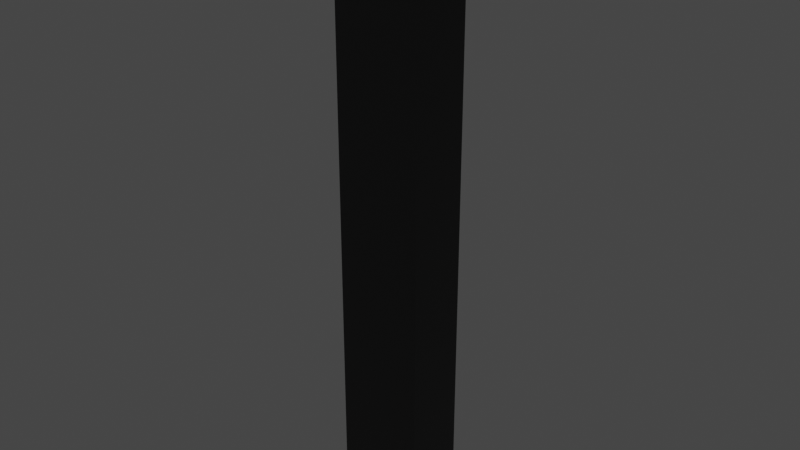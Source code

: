 # Source: 1.blend  (saved by Blender 2.83.19; exported with 4.5.12 LTS)
import bpy
from mathutils import Matrix  # noqa: F401  (used for matrix-valued properties, if any)

bpy.ops.wm.read_factory_settings(use_empty=True)
scene = bpy.context.scene
scene.name = 'Scene'

# ---- collections
col_collection = bpy.data.collections.new('Collection'); scene.collection.children.link(col_collection)

# ---- materials (node trees are filled in below, after node groups)
mat_letreiro = bpy.data.materials.new('Letreiro')
mat_letreiro.use_transparent_shadow = False

# ---- material node trees
mat_letreiro.use_nodes = True; mat_letreiro.node_tree.nodes.clear()
_N = mat_letreiro.node_tree.nodes; _L = mat_letreiro.node_tree.links
n0 = _N.new('ShaderNodeBsdfPrincipled'); n0.name = 'Principled BSDF'; n0.location = (10, 300)
n0.distribution = 'GGX'
n0.subsurface_method = 'BURLEY'
n0.inputs[0].default_value = (0.0, 0.0, 0.0, 1.0)
n0.inputs[3].default_value = 1.45
n0.inputs[27].default_value = (0.0, 0.0, 0.0, 1.0)
n0.inputs[28].default_value = 1.0
n1 = _N.new('ShaderNodeOutputMaterial'); n1.name = 'Material Output'; n1.location = (300, 300)
_L.new(n0.outputs[0], n1.inputs[0])
n1.is_active_output = True

# ---- world
world_world = bpy.data.worlds.new('World'); scene.world = world_world
world_world.use_nodes = True; world_world.node_tree.nodes.clear()
_N = world_world.node_tree.nodes; _L = world_world.node_tree.links
n0 = _N.new('ShaderNodeOutputWorld'); n0.name = 'World Output'; n0.location = (300, 300)
n1 = _N.new('ShaderNodeBackground'); n1.name = 'Background'; n1.location = (10, 300)
n1.inputs[0].default_value = (0.05088, 0.05088, 0.05088, 1.0)
_L.new(n1.outputs[0], n0.inputs[0])
n0.is_active_output = True
world_world.color = (0.05088, 0.05088, 0.05088)
world_world.use_sun_shadow = False
world_world.sun_shadow_jitter_overblur = 0.0

# ---- meshes
me_text = bpy.data.meshes.new('Text')
me_text.from_pydata([(0.3, 0.682, 0.0), (0.202, 0.682, 0.0), (0.202, 0.0, 0.0), (0.3, 0.0, 0.0), (0.3, 0.682, -0.0703), (0.202, 0.682, -0.0703), (0.202, 0.0, -0.0703), (0.3, 0.0, -0.0703)], [], [(2, 1, 0), (2, 0, 3), (6, 4, 5), (6, 7, 4), (2, 3, 7, 6), (3, 0, 4, 7), (0, 1, 5, 4), (1, 2, 6, 5)])
_uv = me_text.uv_layers.new(name='UVMap')
_uv.uv.foreach_set('vector', [0.6667, 0.0, 0.3333, 0.0, 0.0, 0.0, 0.6667, 0.0, 0.0, 0.0, 1.0, 0.0, 0.6667, 0.0, 0.0, 0.0, 0.3333, 0.0, 0.6667, 0.0, 1.0, 0.0, 0.0, 0.0, 0.6667, 0.0, 1.0, 0.0, 1.0, 0.0, 0.6667, 0.0, 1.0, 0.0, 0.0, 0.0, 0.0, 0.0, 1.0, 0.0, 0.0, 0.0, 0.3333, 0.0, 0.3333, 0.0, 0.0, 0.0, 0.3333, 0.0, 0.6667, 0.0, 0.6667, 0.0, 0.3333, 0.0])
me_text.materials.append(mat_letreiro)
me_text.use_remesh_fix_poles = True
me_text.use_remesh_preserve_attributes = False
me_text.use_mirror_vertex_groups = False
me_text.update()

# ---- objects
ob_text = bpy.data.objects.new('Text', me_text)

# ---- transforms, parenting, visibility, modifiers, constraints
ob_text.location = (0.0, 0.0, 0.0)
ob_text.rotation_euler = (1.571, 0.0, 0.0)
ob_text.lineart.crease_threshold = 0.0

# ---- collection membership
col_collection.objects.link(ob_text)

# ---- scene / render settings (as saved in the file)
scene.frame_start = 1; scene.frame_end = 250; scene.frame_set(1)
scene.render.engine = 'BLENDER_EEVEE_NEXT'
scene.cycles.use_denoising = False
scene.cycles.samples = 128
scene.cycles.sampling_pattern = 'TABULATED_SOBOL'
scene.cycles.use_adaptive_sampling = False
scene.cycles.use_light_tree = False
scene.view_settings.view_transform = 'Filmic'
bpy.context.view_layer.update()

# ---- added for rendering (the .blend has no active camera and no usable light): camera, sun
cam_auto = bpy.data.cameras.new('AutoCamera')
cam_auto.lens = 50.0
cam_auto.sensor_width = 36.0
cam_auto.clip_end = 1000.0
ob_auto_camera = bpy.data.objects.new('AutoCamera', cam_auto)
scene.collection.objects.link(ob_auto_camera)
ob_auto_camera.location = (0.891794, -0.733804, 0.853635)
ob_auto_camera.rotation_euler = (1.09748, -7.21219e-08, 0.694738)
scene.camera = ob_auto_camera
light_auto_sun = bpy.data.lights.new('AutoSun', 'SUN')
light_auto_sun.energy = 3.0
light_auto_sun.angle = 0.0523599
ob_auto_sun = bpy.data.objects.new('AutoSun', light_auto_sun)
scene.collection.objects.link(ob_auto_sun)
ob_auto_sun.rotation_euler = (0.872665, 0.174533, 0.523599)
bpy.context.view_layer.update()
